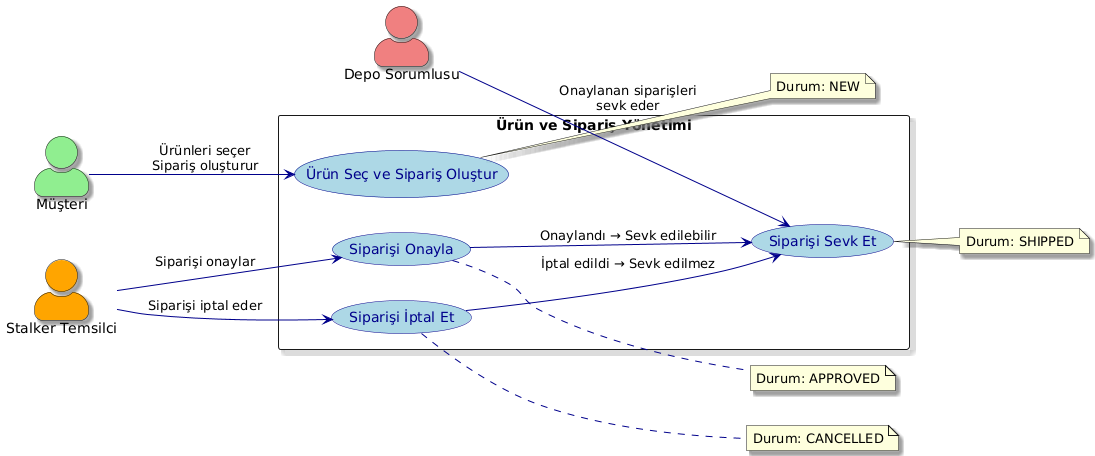

The diagram above was rendered by PlantUML. Its source (embedded in the PNG):
@startuml
left to right direction
skinparam packageStyle rectangle
skinparam actorStyle awesome
skinparam usecase {
    BackgroundColor #ADD8E6
    BorderColor #00008B
    ArrowColor #00008B
    FontColor #00008B
}
skinparam shadowing true

actor "Müşteri" as Customer #LightGreen
actor "Stalker Temsilci" as Stalker #Orange
actor "Depo Sorumlusu" as WarehouseStaff #LightCoral

package "Ürün ve Sipariş Yönetimi" {
    usecase "Ürün Seç ve Sipariş Oluştur" as UC1
    usecase "Siparişi Onayla" as UC2
    usecase "Siparişi İptal Et" as UC3
    usecase "Siparişi Sevk Et" as UC4
}

' Aktörler ile ilişkiler
Customer --> UC1 : "Ürünleri seçer\nSipariş oluşturur"
Stalker --> UC2 : "Siparişi onaylar"
Stalker --> UC3 : "Siparişi iptal eder"
WarehouseStaff --> UC4 : "Onaylanan siparişleri\nsevk eder"

' Sipariş akışı ilişkileri
UC2 --> UC4 : "Onaylandı → Sevk edilebilir"
UC3 --> UC4 : "İptal edildi → Sevk edilmez"

' Durum göstergeleri
note right of UC1
    Durum: NEW
end note
note right of UC2
    Durum: APPROVED
end note
note right of UC3
    Durum: CANCELLED
end note
note right of UC4
    Durum: SHIPPED
end note
@enduml